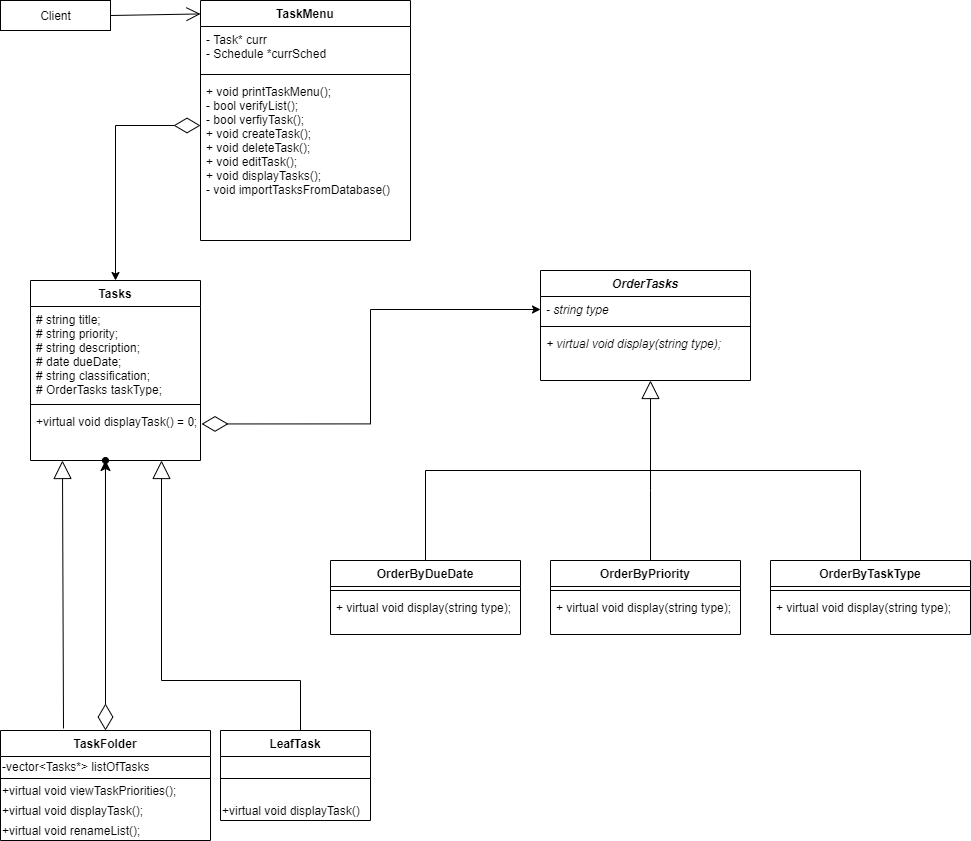

The diagram above was exported from draw.io. Its source (the exported page's mxGraphModel, read from the mxfile embedded in the PNG):
<mxGraphModel dx="1422" dy="762" grid="1" gridSize="10" guides="1" tooltips="1" connect="1" arrows="1" fold="1" page="1" pageScale="1" pageWidth="850" pageHeight="1100" math="0" shadow="0">
  <root>
    <mxCell id="0" />
    <mxCell id="1" parent="0" />
    <mxCell id="wFao-tKQBMXohfN0Gp7L-1" value="Client" style="html=1;" parent="1" vertex="1">
      <mxGeometry x="30" y="40" width="110" height="30" as="geometry" />
    </mxCell>
    <mxCell id="wFao-tKQBMXohfN0Gp7L-3" value="TaskMenu" style="swimlane;fontStyle=1;align=center;verticalAlign=top;childLayout=stackLayout;horizontal=1;startSize=26;horizontalStack=0;resizeParent=1;resizeParentMax=0;resizeLast=0;collapsible=1;marginBottom=0;" parent="1" vertex="1">
      <mxGeometry x="230" y="40" width="210" height="240" as="geometry" />
    </mxCell>
    <mxCell id="wFao-tKQBMXohfN0Gp7L-4" value="- Task* curr&#10;- Schedule *currSched" style="text;strokeColor=none;fillColor=none;align=left;verticalAlign=top;spacingLeft=4;spacingRight=4;overflow=hidden;rotatable=0;points=[[0,0.5],[1,0.5]];portConstraint=eastwest;" parent="wFao-tKQBMXohfN0Gp7L-3" vertex="1">
      <mxGeometry y="26" width="210" height="44" as="geometry" />
    </mxCell>
    <mxCell id="wFao-tKQBMXohfN0Gp7L-5" value="" style="line;strokeWidth=1;fillColor=none;align=left;verticalAlign=middle;spacingTop=-1;spacingLeft=3;spacingRight=3;rotatable=0;labelPosition=right;points=[];portConstraint=eastwest;" parent="wFao-tKQBMXohfN0Gp7L-3" vertex="1">
      <mxGeometry y="70" width="210" height="8" as="geometry" />
    </mxCell>
    <mxCell id="wFao-tKQBMXohfN0Gp7L-6" value="+ void printTaskMenu();&#10;- bool verifyList();&#10;- bool verfiyTask();&#10;+ void createTask();&#10;+ void deleteTask();&#10;+ void editTask();&#10;+ void displayTasks();&#10;- void importTasksFromDatabase()" style="text;strokeColor=none;fillColor=none;align=left;verticalAlign=top;spacingLeft=4;spacingRight=4;overflow=hidden;rotatable=0;points=[[0,0.5],[1,0.5]];portConstraint=eastwest;" parent="wFao-tKQBMXohfN0Gp7L-3" vertex="1">
      <mxGeometry y="78" width="210" height="162" as="geometry" />
    </mxCell>
    <mxCell id="CdTXUBbk4BJb3M6cn78f-2" value="OrderTasks" style="swimlane;fontStyle=3;align=center;verticalAlign=top;childLayout=stackLayout;horizontal=1;startSize=26;horizontalStack=0;resizeParent=1;resizeParentMax=0;resizeLast=0;collapsible=1;marginBottom=0;" parent="1" vertex="1">
      <mxGeometry x="570" y="310" width="210" height="110" as="geometry" />
    </mxCell>
    <mxCell id="CdTXUBbk4BJb3M6cn78f-3" value="- string type" style="text;strokeColor=none;fillColor=none;align=left;verticalAlign=top;spacingLeft=4;spacingRight=4;overflow=hidden;rotatable=0;points=[[0,0.5],[1,0.5]];portConstraint=eastwest;fontStyle=2" parent="CdTXUBbk4BJb3M6cn78f-2" vertex="1">
      <mxGeometry y="26" width="210" height="26" as="geometry" />
    </mxCell>
    <mxCell id="CdTXUBbk4BJb3M6cn78f-4" value="" style="line;strokeWidth=1;fillColor=none;align=left;verticalAlign=middle;spacingTop=-1;spacingLeft=3;spacingRight=3;rotatable=0;labelPosition=right;points=[];portConstraint=eastwest;" parent="CdTXUBbk4BJb3M6cn78f-2" vertex="1">
      <mxGeometry y="52" width="210" height="8" as="geometry" />
    </mxCell>
    <mxCell id="CdTXUBbk4BJb3M6cn78f-5" value="+ virtual void display(string type);" style="text;strokeColor=none;fillColor=none;align=left;verticalAlign=top;spacingLeft=4;spacingRight=4;overflow=hidden;rotatable=0;points=[[0,0.5],[1,0.5]];portConstraint=eastwest;fontStyle=2" parent="CdTXUBbk4BJb3M6cn78f-2" vertex="1">
      <mxGeometry y="60" width="210" height="50" as="geometry" />
    </mxCell>
    <mxCell id="wFao-tKQBMXohfN0Gp7L-11" value="Tasks" style="swimlane;fontStyle=1;align=center;verticalAlign=top;childLayout=stackLayout;horizontal=1;startSize=26;horizontalStack=0;resizeParent=1;resizeParentMax=0;resizeLast=0;collapsible=1;marginBottom=0;" parent="1" vertex="1">
      <mxGeometry x="60" y="320" width="170" height="180" as="geometry" />
    </mxCell>
    <mxCell id="wFao-tKQBMXohfN0Gp7L-12" value="# string title;&#10;# string priority;&#10;# string description;&#10;# date dueDate;&#10;# string classification;&#10;# OrderTasks taskType;" style="text;strokeColor=none;fillColor=none;align=left;verticalAlign=top;spacingLeft=4;spacingRight=4;overflow=hidden;rotatable=0;points=[[0,0.5],[1,0.5]];portConstraint=eastwest;" parent="wFao-tKQBMXohfN0Gp7L-11" vertex="1">
      <mxGeometry y="26" width="170" height="94" as="geometry" />
    </mxCell>
    <mxCell id="wFao-tKQBMXohfN0Gp7L-13" value="" style="line;strokeWidth=1;fillColor=none;align=left;verticalAlign=middle;spacingTop=-1;spacingLeft=3;spacingRight=3;rotatable=0;labelPosition=right;points=[];portConstraint=eastwest;" parent="wFao-tKQBMXohfN0Gp7L-11" vertex="1">
      <mxGeometry y="120" width="170" height="8" as="geometry" />
    </mxCell>
    <mxCell id="wFao-tKQBMXohfN0Gp7L-14" value="+virtual void displayTask() = 0;&#10;" style="text;strokeColor=none;fillColor=none;align=left;verticalAlign=top;spacingLeft=4;spacingRight=4;overflow=hidden;rotatable=0;points=[[0,0.5],[1,0.5]];portConstraint=eastwest;" parent="wFao-tKQBMXohfN0Gp7L-11" vertex="1">
      <mxGeometry y="128" width="170" height="52" as="geometry" />
    </mxCell>
    <mxCell id="CdTXUBbk4BJb3M6cn78f-8" value="OrderByDueDate" style="swimlane;fontStyle=1;align=center;verticalAlign=top;childLayout=stackLayout;horizontal=1;startSize=26;horizontalStack=0;resizeParent=1;resizeParentMax=0;resizeLast=0;collapsible=1;marginBottom=0;" parent="1" vertex="1">
      <mxGeometry x="360" y="600" width="190" height="74" as="geometry" />
    </mxCell>
    <mxCell id="CdTXUBbk4BJb3M6cn78f-10" value="" style="line;strokeWidth=1;fillColor=none;align=left;verticalAlign=middle;spacingTop=-1;spacingLeft=3;spacingRight=3;rotatable=0;labelPosition=right;points=[];portConstraint=eastwest;" parent="CdTXUBbk4BJb3M6cn78f-8" vertex="1">
      <mxGeometry y="26" width="190" height="8" as="geometry" />
    </mxCell>
    <mxCell id="CdTXUBbk4BJb3M6cn78f-11" value="+ virtual void display(string type);" style="text;strokeColor=none;fillColor=none;align=left;verticalAlign=top;spacingLeft=4;spacingRight=4;overflow=hidden;rotatable=0;points=[[0,0.5],[1,0.5]];portConstraint=eastwest;" parent="CdTXUBbk4BJb3M6cn78f-8" vertex="1">
      <mxGeometry y="34" width="190" height="40" as="geometry" />
    </mxCell>
    <mxCell id="CdTXUBbk4BJb3M6cn78f-12" value="OrderByPriority" style="swimlane;fontStyle=1;align=center;verticalAlign=top;childLayout=stackLayout;horizontal=1;startSize=26;horizontalStack=0;resizeParent=1;resizeParentMax=0;resizeLast=0;collapsible=1;marginBottom=0;" parent="1" vertex="1">
      <mxGeometry x="580" y="600" width="190" height="74" as="geometry" />
    </mxCell>
    <mxCell id="CdTXUBbk4BJb3M6cn78f-14" value="" style="line;strokeWidth=1;fillColor=none;align=left;verticalAlign=middle;spacingTop=-1;spacingLeft=3;spacingRight=3;rotatable=0;labelPosition=right;points=[];portConstraint=eastwest;" parent="CdTXUBbk4BJb3M6cn78f-12" vertex="1">
      <mxGeometry y="26" width="190" height="8" as="geometry" />
    </mxCell>
    <mxCell id="CdTXUBbk4BJb3M6cn78f-15" value="+ virtual void display(string type);" style="text;strokeColor=none;fillColor=none;align=left;verticalAlign=top;spacingLeft=4;spacingRight=4;overflow=hidden;rotatable=0;points=[[0,0.5],[1,0.5]];portConstraint=eastwest;" parent="CdTXUBbk4BJb3M6cn78f-12" vertex="1">
      <mxGeometry y="34" width="190" height="40" as="geometry" />
    </mxCell>
    <mxCell id="CdTXUBbk4BJb3M6cn78f-16" value="OrderByTaskType" style="swimlane;fontStyle=1;align=center;verticalAlign=top;childLayout=stackLayout;horizontal=1;startSize=26;horizontalStack=0;resizeParent=1;resizeParentMax=0;resizeLast=0;collapsible=1;marginBottom=0;" parent="1" vertex="1">
      <mxGeometry x="800" y="600" width="200" height="74" as="geometry" />
    </mxCell>
    <mxCell id="CdTXUBbk4BJb3M6cn78f-18" value="" style="line;strokeWidth=1;fillColor=none;align=left;verticalAlign=middle;spacingTop=-1;spacingLeft=3;spacingRight=3;rotatable=0;labelPosition=right;points=[];portConstraint=eastwest;" parent="CdTXUBbk4BJb3M6cn78f-16" vertex="1">
      <mxGeometry y="26" width="200" height="8" as="geometry" />
    </mxCell>
    <mxCell id="CdTXUBbk4BJb3M6cn78f-19" value="+ virtual void display(string type);" style="text;strokeColor=none;fillColor=none;align=left;verticalAlign=top;spacingLeft=4;spacingRight=4;overflow=hidden;rotatable=0;points=[[0,0.5],[1,0.5]];portConstraint=eastwest;" parent="CdTXUBbk4BJb3M6cn78f-16" vertex="1">
      <mxGeometry y="34" width="200" height="40" as="geometry" />
    </mxCell>
    <mxCell id="UqcCdR69dFTMS4LxGt0q-2" value="TaskFolder" style="swimlane;fontStyle=1;align=center;verticalAlign=top;childLayout=stackLayout;horizontal=1;startSize=26;horizontalStack=0;resizeParent=1;resizeParentMax=0;resizeLast=0;collapsible=1;marginBottom=0;" parent="1" vertex="1">
      <mxGeometry x="30" y="770" width="210" height="110" as="geometry" />
    </mxCell>
    <mxCell id="QEBtfjLAL0_JJpLYhqUo-4" value="-vector&amp;lt;Tasks*&amp;gt; listOfTasks" style="text;html=1;align=left;verticalAlign=middle;resizable=0;points=[];autosize=1;strokeColor=none;" parent="UqcCdR69dFTMS4LxGt0q-2" vertex="1">
      <mxGeometry y="26" width="210" height="20" as="geometry" />
    </mxCell>
    <mxCell id="UqcCdR69dFTMS4LxGt0q-4" value="" style="line;strokeWidth=1;fillColor=none;align=left;verticalAlign=middle;spacingTop=-1;spacingLeft=3;spacingRight=3;rotatable=0;labelPosition=right;points=[];portConstraint=eastwest;" parent="UqcCdR69dFTMS4LxGt0q-2" vertex="1">
      <mxGeometry y="46" width="210" height="4" as="geometry" />
    </mxCell>
    <mxCell id="QEBtfjLAL0_JJpLYhqUo-6" value="+virtual void viewTaskPriorities();" style="text;html=1;strokeColor=none;fillColor=none;align=left;verticalAlign=middle;whiteSpace=wrap;rounded=0;" parent="UqcCdR69dFTMS4LxGt0q-2" vertex="1">
      <mxGeometry y="50" width="210" height="20" as="geometry" />
    </mxCell>
    <mxCell id="QEBtfjLAL0_JJpLYhqUo-5" value="+virtual void displayTask();" style="text;html=1;strokeColor=none;fillColor=none;align=left;verticalAlign=middle;whiteSpace=wrap;rounded=0;" parent="UqcCdR69dFTMS4LxGt0q-2" vertex="1">
      <mxGeometry y="70" width="210" height="20" as="geometry" />
    </mxCell>
    <mxCell id="Wp5ZF_DjMroOwoEPZisy-2" value="&lt;span&gt;+virtual void renameList();&lt;/span&gt;" style="text;html=1;align=left;verticalAlign=middle;resizable=0;points=[];autosize=1;strokeColor=none;" parent="UqcCdR69dFTMS4LxGt0q-2" vertex="1">
      <mxGeometry y="90" width="210" height="20" as="geometry" />
    </mxCell>
    <mxCell id="nvAN5cIUxeGYIceReMb0-2" value="" style="endArrow=open;endFill=1;endSize=12;html=1;rounded=0;exitX=1;exitY=0.5;exitDx=0;exitDy=0;entryX=0;entryY=0.056;entryDx=0;entryDy=0;entryPerimeter=0;" parent="1" source="wFao-tKQBMXohfN0Gp7L-1" target="wFao-tKQBMXohfN0Gp7L-3" edge="1">
      <mxGeometry width="160" relative="1" as="geometry">
        <mxPoint x="60" y="139.5" as="sourcePoint" />
        <mxPoint x="220" y="139.5" as="targetPoint" />
      </mxGeometry>
    </mxCell>
    <mxCell id="nvAN5cIUxeGYIceReMb0-6" value="" style="endArrow=diamondThin;endFill=0;endSize=24;html=1;rounded=0;edgeStyle=orthogonalEdgeStyle;exitX=0.5;exitY=0;exitDx=0;exitDy=0;startArrow=classic;startFill=1;" parent="1" source="wFao-tKQBMXohfN0Gp7L-11" target="wFao-tKQBMXohfN0Gp7L-6" edge="1">
      <mxGeometry width="160" relative="1" as="geometry">
        <mxPoint x="520" y="570" as="sourcePoint" />
        <mxPoint x="680" y="570" as="targetPoint" />
        <Array as="points">
          <mxPoint x="145" y="165" />
        </Array>
      </mxGeometry>
    </mxCell>
    <mxCell id="nvAN5cIUxeGYIceReMb0-7" value="" style="endArrow=diamondThin;endFill=0;endSize=24;html=1;rounded=0;edgeStyle=orthogonalEdgeStyle;entryX=1.006;entryY=0.297;entryDx=0;entryDy=0;entryPerimeter=0;exitX=0;exitY=0.5;exitDx=0;exitDy=0;startArrow=classic;startFill=1;" parent="1" source="CdTXUBbk4BJb3M6cn78f-3" target="wFao-tKQBMXohfN0Gp7L-14" edge="1">
      <mxGeometry width="160" relative="1" as="geometry">
        <mxPoint x="520" y="570" as="sourcePoint" />
        <mxPoint x="680" y="570" as="targetPoint" />
      </mxGeometry>
    </mxCell>
    <mxCell id="P0SG9gQIFHXtp-8lz15H-4" value="" style="endArrow=block;endSize=16;endFill=0;html=1;rounded=0;edgeStyle=orthogonalEdgeStyle;exitX=0.5;exitY=0;exitDx=0;exitDy=0;" parent="1" source="CdTXUBbk4BJb3M6cn78f-8" edge="1">
      <mxGeometry x="-0.125" y="10" width="160" relative="1" as="geometry">
        <mxPoint x="540" y="600" as="sourcePoint" />
        <mxPoint x="680" y="420" as="targetPoint" />
        <Array as="points">
          <mxPoint x="455" y="510" />
          <mxPoint x="680" y="510" />
        </Array>
        <mxPoint as="offset" />
      </mxGeometry>
    </mxCell>
    <mxCell id="P0SG9gQIFHXtp-8lz15H-5" value="" style="endArrow=none;html=1;edgeStyle=orthogonalEdgeStyle;rounded=0;entryX=0.5;entryY=0;entryDx=0;entryDy=0;" parent="1" target="CdTXUBbk4BJb3M6cn78f-16" edge="1">
      <mxGeometry relative="1" as="geometry">
        <mxPoint x="670" y="510" as="sourcePoint" />
        <mxPoint x="830" y="600" as="targetPoint" />
        <Array as="points">
          <mxPoint x="890" y="510" />
          <mxPoint x="890" y="600" />
        </Array>
      </mxGeometry>
    </mxCell>
    <mxCell id="P0SG9gQIFHXtp-8lz15H-8" value="" style="endArrow=none;html=1;edgeStyle=orthogonalEdgeStyle;rounded=0;" parent="1" edge="1">
      <mxGeometry relative="1" as="geometry">
        <mxPoint x="680" y="510" as="sourcePoint" />
        <mxPoint x="680" y="600" as="targetPoint" />
        <Array as="points">
          <mxPoint x="680" y="530" />
          <mxPoint x="680" y="530" />
        </Array>
      </mxGeometry>
    </mxCell>
    <mxCell id="P0SG9gQIFHXtp-8lz15H-11" value="LeafTask" style="swimlane;fontStyle=1;align=center;verticalAlign=top;childLayout=stackLayout;horizontal=1;startSize=26;horizontalStack=0;resizeParent=1;resizeParentMax=0;resizeLast=0;collapsible=1;marginBottom=0;" parent="1" vertex="1">
      <mxGeometry x="250" y="770" width="150" height="90" as="geometry" />
    </mxCell>
    <mxCell id="P0SG9gQIFHXtp-8lz15H-13" value="" style="line;strokeWidth=1;fillColor=none;align=left;verticalAlign=middle;spacingTop=-1;spacingLeft=3;spacingRight=3;rotatable=0;labelPosition=right;points=[];portConstraint=eastwest;" parent="P0SG9gQIFHXtp-8lz15H-11" vertex="1">
      <mxGeometry y="26" width="150" height="44" as="geometry" />
    </mxCell>
    <mxCell id="B2ZAdI9G0i0Sh-4Pl-lH-2" value="+virtual void displayTask()" style="text;html=1;strokeColor=none;fillColor=none;align=left;verticalAlign=middle;whiteSpace=wrap;rounded=0;" parent="P0SG9gQIFHXtp-8lz15H-11" vertex="1">
      <mxGeometry y="70" width="150" height="20" as="geometry" />
    </mxCell>
    <mxCell id="P0SG9gQIFHXtp-8lz15H-18" value="" style="endArrow=block;endSize=16;endFill=0;html=1;rounded=0;edgeStyle=orthogonalEdgeStyle;exitX=0.5;exitY=0;exitDx=0;exitDy=0;" parent="1" source="P0SG9gQIFHXtp-8lz15H-11" target="wFao-tKQBMXohfN0Gp7L-14" edge="1">
      <mxGeometry x="-0.25" y="-70" width="160" relative="1" as="geometry">
        <mxPoint x="310" y="870" as="sourcePoint" />
        <mxPoint x="190" y="650" as="targetPoint" />
        <Array as="points">
          <mxPoint x="330" y="720" />
          <mxPoint x="191" y="720" />
        </Array>
        <mxPoint y="1" as="offset" />
      </mxGeometry>
    </mxCell>
    <mxCell id="mVTe1WNcIXMtB53YmF3Q-1" value="" style="endArrow=block;endSize=16;endFill=0;html=1;rounded=0;entryX=0.188;entryY=1;entryDx=0;entryDy=0;entryPerimeter=0;" parent="1" target="wFao-tKQBMXohfN0Gp7L-14" edge="1">
      <mxGeometry x="-0.25" y="-70" width="160" relative="1" as="geometry">
        <mxPoint x="93" y="768" as="sourcePoint" />
        <mxPoint x="80" y="650" as="targetPoint" />
        <mxPoint y="1" as="offset" />
      </mxGeometry>
    </mxCell>
    <mxCell id="47z6D-b-Cuee5np8NVnh-1" value="" style="endArrow=diamondThin;endFill=0;endSize=24;html=1;rounded=0;entryX=0.5;entryY=0;entryDx=0;entryDy=0;startArrow=classic;startFill=1;targetPerimeterSpacing=0;sourcePerimeterSpacing=0;startSize=8;" parent="1" target="UqcCdR69dFTMS4LxGt0q-2" edge="1">
      <mxGeometry width="160" relative="1" as="geometry">
        <mxPoint x="135" y="500" as="sourcePoint" />
        <mxPoint x="930" y="570" as="targetPoint" />
      </mxGeometry>
    </mxCell>
    <mxCell id="47z6D-b-Cuee5np8NVnh-2" value="" style="endArrow=oval;endFill=1;endSize=6;html=1;rounded=0;entryX=0.441;entryY=1;entryDx=0;entryDy=0;entryPerimeter=0;" parent="1" target="wFao-tKQBMXohfN0Gp7L-14" edge="1">
      <mxGeometry width="160" relative="1" as="geometry">
        <mxPoint x="135" y="730" as="sourcePoint" />
        <mxPoint x="135" y="510" as="targetPoint" />
      </mxGeometry>
    </mxCell>
  </root>
</mxGraphModel>